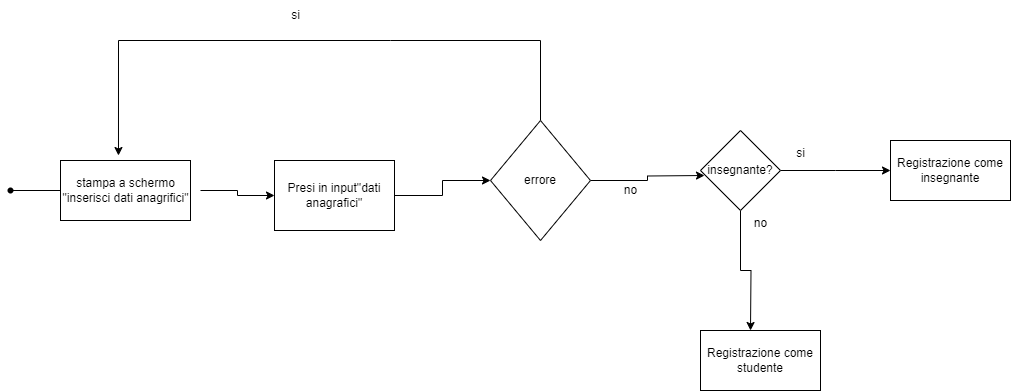

The diagram above was exported from draw.io. Its source (the exported page's mxGraphModel, read from the mxfile embedded in the PNG):
<mxGraphModel dx="1434" dy="796" grid="1" gridSize="10" guides="1" tooltips="1" connect="1" arrows="1" fold="1" page="1" pageScale="1" pageWidth="827" pageHeight="1169" math="0" shadow="0">
  <root>
    <mxCell id="0" />
    <mxCell id="1" parent="0" />
    <mxCell id="5pxPT2uvrY_Y2_SfrgNt-2" style="edgeStyle=orthogonalEdgeStyle;rounded=0;orthogonalLoop=1;jettySize=auto;html=1;" parent="1" source="5pxPT2uvrY_Y2_SfrgNt-1" edge="1">
      <mxGeometry relative="1" as="geometry">
        <mxPoint x="150" y="240" as="targetPoint" />
      </mxGeometry>
    </mxCell>
    <mxCell id="5pxPT2uvrY_Y2_SfrgNt-1" value="" style="shape=waypoint;sketch=0;fillStyle=solid;size=6;pointerEvents=1;points=[];fillColor=none;resizable=0;rotatable=0;perimeter=centerPerimeter;snapToPoint=1;" parent="1" vertex="1">
      <mxGeometry x="20" y="230" width="20" height="20" as="geometry" />
    </mxCell>
    <mxCell id="5pxPT2uvrY_Y2_SfrgNt-4" value="" style="rounded=0;whiteSpace=wrap;html=1;" parent="1" vertex="1">
      <mxGeometry x="80" y="210" width="130" height="60" as="geometry" />
    </mxCell>
    <mxCell id="r9xJ9RGRWZH5357-9bB4-6" style="edgeStyle=orthogonalEdgeStyle;rounded=0;orthogonalLoop=1;jettySize=auto;html=1;entryX=0;entryY=0.5;entryDx=0;entryDy=0;" edge="1" parent="1" source="5pxPT2uvrY_Y2_SfrgNt-5" target="r9xJ9RGRWZH5357-9bB4-4">
      <mxGeometry relative="1" as="geometry" />
    </mxCell>
    <mxCell id="5pxPT2uvrY_Y2_SfrgNt-5" value="stampa a schermo&lt;br&gt;&quot;inserisci dati anagrifici&quot;" style="text;html=1;align=center;verticalAlign=middle;resizable=0;points=[];autosize=1;strokeColor=none;fillColor=none;" parent="1" vertex="1">
      <mxGeometry x="70" y="220" width="150" height="40" as="geometry" />
    </mxCell>
    <mxCell id="5pxPT2uvrY_Y2_SfrgNt-10" style="edgeStyle=orthogonalEdgeStyle;rounded=0;orthogonalLoop=1;jettySize=auto;html=1;entryX=-0.05;entryY=0.5;entryDx=0;entryDy=0;entryPerimeter=0;" parent="1" source="5pxPT2uvrY_Y2_SfrgNt-8" edge="1">
      <mxGeometry relative="1" as="geometry">
        <mxPoint x="724" y="225" as="targetPoint" />
      </mxGeometry>
    </mxCell>
    <mxCell id="5pxPT2uvrY_Y2_SfrgNt-11" style="edgeStyle=orthogonalEdgeStyle;rounded=0;orthogonalLoop=1;jettySize=auto;html=1;entryX=0.446;entryY=-0.083;entryDx=0;entryDy=0;entryPerimeter=0;" parent="1" source="5pxPT2uvrY_Y2_SfrgNt-8" target="5pxPT2uvrY_Y2_SfrgNt-4" edge="1">
      <mxGeometry relative="1" as="geometry">
        <mxPoint x="220" y="90" as="targetPoint" />
        <Array as="points">
          <mxPoint x="410" y="90" />
          <mxPoint x="208" y="90" />
        </Array>
      </mxGeometry>
    </mxCell>
    <mxCell id="5pxPT2uvrY_Y2_SfrgNt-8" value="errore" style="rhombus;whiteSpace=wrap;html=1;" parent="1" vertex="1">
      <mxGeometry x="510" y="170" width="100" height="120" as="geometry" />
    </mxCell>
    <mxCell id="5pxPT2uvrY_Y2_SfrgNt-15" value="si" style="text;html=1;align=center;verticalAlign=middle;resizable=0;points=[];autosize=1;strokeColor=none;fillColor=none;" parent="1" vertex="1">
      <mxGeometry x="300" y="50" width="30" height="30" as="geometry" />
    </mxCell>
    <mxCell id="5pxPT2uvrY_Y2_SfrgNt-16" value="no" style="text;html=1;align=center;verticalAlign=middle;resizable=0;points=[];autosize=1;strokeColor=none;fillColor=none;" parent="1" vertex="1">
      <mxGeometry x="630" y="225" width="40" height="30" as="geometry" />
    </mxCell>
    <mxCell id="r9xJ9RGRWZH5357-9bB4-7" style="edgeStyle=orthogonalEdgeStyle;rounded=0;orthogonalLoop=1;jettySize=auto;html=1;" edge="1" parent="1" source="r9xJ9RGRWZH5357-9bB4-4" target="5pxPT2uvrY_Y2_SfrgNt-8">
      <mxGeometry relative="1" as="geometry" />
    </mxCell>
    <mxCell id="r9xJ9RGRWZH5357-9bB4-4" value="&lt;font style=&quot;vertical-align: inherit;&quot;&gt;&lt;font style=&quot;vertical-align: inherit;&quot;&gt;Presi in input&quot;dati anagrafici&quot;&lt;/font&gt;&lt;/font&gt;" style="rounded=0;whiteSpace=wrap;html=1;" vertex="1" parent="1">
      <mxGeometry x="294" y="210" width="120" height="70" as="geometry" />
    </mxCell>
    <mxCell id="r9xJ9RGRWZH5357-9bB4-9" style="edgeStyle=orthogonalEdgeStyle;rounded=0;orthogonalLoop=1;jettySize=auto;html=1;" edge="1" parent="1" source="r9xJ9RGRWZH5357-9bB4-8">
      <mxGeometry relative="1" as="geometry">
        <mxPoint x="910" y="220" as="targetPoint" />
      </mxGeometry>
    </mxCell>
    <mxCell id="r9xJ9RGRWZH5357-9bB4-11" style="edgeStyle=orthogonalEdgeStyle;rounded=0;orthogonalLoop=1;jettySize=auto;html=1;" edge="1" parent="1" source="r9xJ9RGRWZH5357-9bB4-8">
      <mxGeometry relative="1" as="geometry">
        <mxPoint x="770" y="380" as="targetPoint" />
      </mxGeometry>
    </mxCell>
    <mxCell id="r9xJ9RGRWZH5357-9bB4-8" value="&lt;font style=&quot;vertical-align: inherit;&quot;&gt;&lt;font style=&quot;vertical-align: inherit;&quot;&gt;&lt;font style=&quot;vertical-align: inherit;&quot;&gt;&lt;font style=&quot;vertical-align: inherit;&quot;&gt;&lt;font style=&quot;vertical-align: inherit;&quot;&gt;&lt;font style=&quot;vertical-align: inherit;&quot;&gt;insegnante?&lt;/font&gt;&lt;/font&gt;&lt;/font&gt;&lt;/font&gt;&lt;/font&gt;&lt;/font&gt;" style="rhombus;whiteSpace=wrap;html=1;" vertex="1" parent="1">
      <mxGeometry x="720" y="180" width="80" height="80" as="geometry" />
    </mxCell>
    <mxCell id="r9xJ9RGRWZH5357-9bB4-10" value="&lt;font style=&quot;vertical-align: inherit;&quot;&gt;&lt;font style=&quot;vertical-align: inherit;&quot;&gt;Registrazione come insegnante&lt;/font&gt;&lt;/font&gt;" style="rounded=0;whiteSpace=wrap;html=1;" vertex="1" parent="1">
      <mxGeometry x="910" y="190" width="120" height="60" as="geometry" />
    </mxCell>
    <mxCell id="r9xJ9RGRWZH5357-9bB4-12" value="&lt;font style=&quot;vertical-align: inherit;&quot;&gt;&lt;font style=&quot;vertical-align: inherit;&quot;&gt;Registrazione come studente&lt;/font&gt;&lt;/font&gt;" style="rounded=0;whiteSpace=wrap;html=1;" vertex="1" parent="1">
      <mxGeometry x="720" y="380" width="120" height="60" as="geometry" />
    </mxCell>
    <mxCell id="r9xJ9RGRWZH5357-9bB4-13" value="&lt;font style=&quot;vertical-align: inherit;&quot;&gt;&lt;font style=&quot;vertical-align: inherit;&quot;&gt;si&lt;/font&gt;&lt;/font&gt;" style="text;html=1;align=center;verticalAlign=middle;resizable=0;points=[];autosize=1;strokeColor=none;fillColor=none;" vertex="1" parent="1">
      <mxGeometry x="805" y="188" width="30" height="30" as="geometry" />
    </mxCell>
    <mxCell id="r9xJ9RGRWZH5357-9bB4-14" value="&lt;font style=&quot;vertical-align: inherit;&quot;&gt;&lt;font style=&quot;vertical-align: inherit;&quot;&gt;no&lt;/font&gt;&lt;/font&gt;" style="text;html=1;align=center;verticalAlign=middle;resizable=0;points=[];autosize=1;strokeColor=none;fillColor=none;" vertex="1" parent="1">
      <mxGeometry x="760" y="258" width="40" height="30" as="geometry" />
    </mxCell>
  </root>
</mxGraphModel>